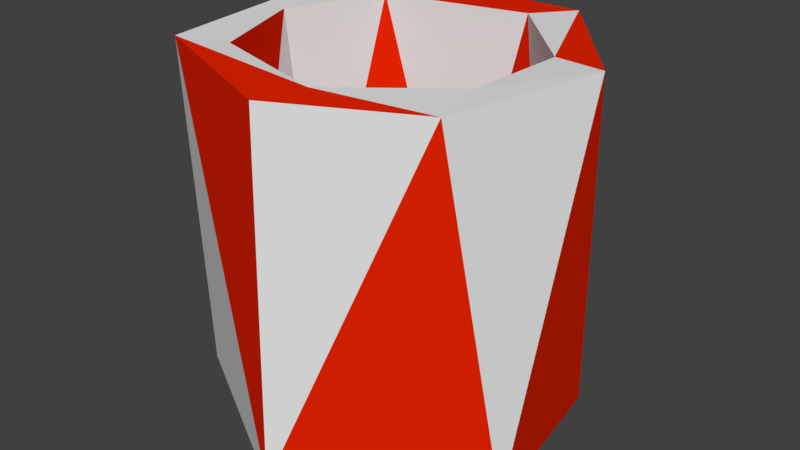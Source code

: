 # Source: Tube.blend  (saved by Blender 2.80.75; exported with 4.5.12 LTS)
import bpy
from mathutils import Matrix  # noqa: F401  (used for matrix-valued properties, if any)

bpy.ops.wm.read_factory_settings(use_empty=True)
scene = bpy.context.scene
scene.name = 'Scene'

# ---- collections
col_collection_1 = bpy.data.collections.new('Collection 1'); scene.collection.children.link(col_collection_1)

# ---- materials (node trees are filled in below, after node groups)
mat_tube1 = bpy.data.materials.new('Tube1')
mat_tube1.alpha_threshold = 0.0
mat_tube1.use_transparent_shadow = False
mat_tube1.roughness = 0.5
mat_tube2 = bpy.data.materials.new('Tube2')
mat_tube2.alpha_threshold = 0.0
mat_tube2.use_transparent_shadow = False
mat_tube2.diffuse_color = (0.8, 0.01802, 0.0, 1.0)
mat_tube2.roughness = 0.5

# ---- material node trees

# ---- world
world_world = bpy.data.worlds.new('World'); scene.world = world_world
world_world.color = (0.05088, 0.05088, 0.05088)
world_world.use_sun_shadow = False
world_world.sun_shadow_jitter_overblur = 0.0
world_world.cycles.sampling_method = 'MANUAL'

# ---- meshes
me_cylinder = bpy.data.meshes.new('Cylinder')
me_cylinder.from_pydata([(0.03806, 1.052, -0.9928), (0.8502, 0.5442, -0.9969), (0.2569, 0.7464, 0.9997), (0.7336, 0.2544, 0.9979), (0.9975, -0.4083, -0.9972), (0.7011, -0.3066, 0.9949), (0.04409, -1.038, -0.9998), (0.1663, -0.7675, 1.007), (-0.5524, -0.5497, 0.9989), (-0.9763, -0.4448, -0.9998), (-0.7612, 0.01842, 0.9985), (-0.8026, 0.6367, -0.9977), (-0.5343, 0.5587, 1.003), (0.4363, 0.9447, 1.004), (1.029, 0.1954, 1.012), (0.7818, -0.6451, 0.9895), (0.07536, -1.017, 0.999), (-0.8347, -0.6426, 0.9998), (-0.9513, 0.4132, 1.004), (-0.364, 0.9446, 0.9987), (0.7136, 0.3483, -0.785), (0.6351, -0.4748, -0.7931), (-0.03674, -0.7588, -0.7796), (-0.5831, -0.5175, -0.7705), (-0.7471, 0.206, -0.7894), (-0.1965, 0.777, -0.7747)], [], [(13, 1, 0), (14, 4, 1), (15, 6, 4), (17, 9, 6), (18, 11, 9), (19, 0, 11), (4, 6, 9), (3, 13, 2), (5, 14, 3), (5, 15, 14), (7, 17, 16), (20, 25, 23), (12, 25, 2), (7, 23, 8), (2, 20, 3), (3, 21, 5), (8, 23, 10), (5, 21, 7), (10, 24, 12), (13, 14, 1), (14, 15, 4), (15, 16, 6), (16, 17, 6), (17, 18, 9), (18, 19, 11), (19, 13, 0), (1, 4, 0), (9, 11, 0), (0, 4, 9), (3, 14, 13), (5, 7, 15), (7, 16, 15), (7, 8, 17), (8, 10, 17), (10, 18, 17), (10, 12, 18), (12, 19, 18), (12, 2, 19), (2, 13, 19), (22, 21, 23), (25, 24, 23), (21, 20, 23), (12, 24, 25), (7, 21, 22), (2, 25, 20), (7, 22, 23), (3, 20, 21), (10, 23, 24)])
me_cylinder.polygons.foreach_set('material_index', [0, 1, 1, 0, 1, 0, 1, 0, 0, 0, 1, 1, 0, 1, 0, 1, 1, 0, 0, 0, 0, 0, 1, 0, 1, 0, 0, 0, 1, 1, 0, 1, 0, 0, 0, 0, 1, 1, 1, 0, 0, 1, 1, 0, 1, 0, 0, 0])
me_cylinder.materials.append(mat_tube1)
me_cylinder.materials.append(mat_tube2)
me_cylinder.use_remesh_preserve_volume = False
me_cylinder.use_remesh_preserve_attributes = False
me_cylinder.use_mirror_vertex_groups = False
me_cylinder.update()

# ---- objects
ob_cylinder = bpy.data.objects.new('Cylinder', me_cylinder)

# ---- transforms, parenting, visibility, modifiers, constraints
ob_cylinder.location = (0.0, 0.0, 0.0)
ob_cylinder.lineart.crease_threshold = 0.0

# ---- collection membership
col_collection_1.objects.link(ob_cylinder)

# ---- scene / render settings (as saved in the file)
scene.frame_start = 1; scene.frame_end = 250; scene.frame_set(1)
scene.render.engine = 'BLENDER_EEVEE_NEXT'
scene.render.resolution_percentage = 50
scene.render.dither_intensity = 0.0
scene.cycles.use_denoising = False
scene.cycles.samples = 128
scene.cycles.sampling_pattern = 'TABULATED_SOBOL'
scene.cycles.use_adaptive_sampling = False
scene.cycles.use_light_tree = False
scene.cycles.blur_glossy = 0.0
scene.cycles.sample_clamp_indirect = 0.0
scene.view_settings.view_transform = 'Standard'
bpy.context.view_layer.update()

# ---- added for rendering (the .blend has no active camera and no usable light): camera, sun
cam_auto = bpy.data.cameras.new('AutoCamera')
cam_auto.lens = 50.0
cam_auto.sensor_width = 36.0
cam_auto.clip_end = 1000.0
ob_auto_camera = bpy.data.objects.new('AutoCamera', cam_auto)
scene.collection.objects.link(ob_auto_camera)
ob_auto_camera.location = (3.289, -3.90831, 2.61602)
ob_auto_camera.rotation_euler = (1.09748, -7.21219e-08, 0.694738)
scene.camera = ob_auto_camera
light_auto_sun = bpy.data.lights.new('AutoSun', 'SUN')
light_auto_sun.energy = 3.0
light_auto_sun.angle = 0.0523599
ob_auto_sun = bpy.data.objects.new('AutoSun', light_auto_sun)
scene.collection.objects.link(ob_auto_sun)
ob_auto_sun.rotation_euler = (0.872665, 0.174533, 0.523599)
bpy.context.view_layer.update()
